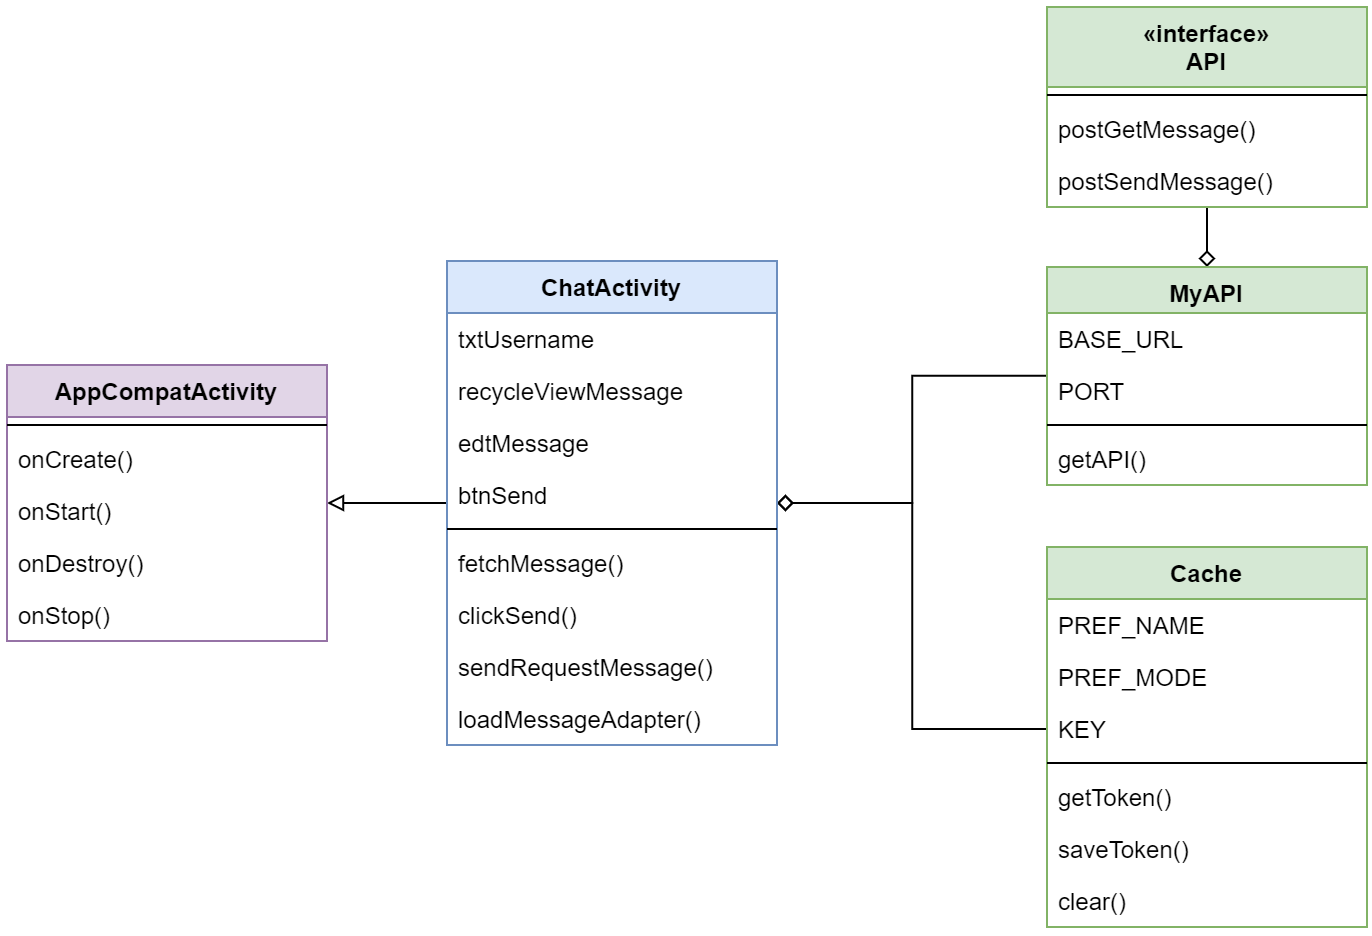

The diagram above was exported from draw.io. Its source (the exported page's mxGraphModel, read from the mxfile embedded in the PNG):
<mxGraphModel dx="1139" dy="-2571" grid="1" gridSize="10" guides="1" tooltips="1" connect="1" arrows="1" fold="1" page="1" pageScale="1" pageWidth="850" pageHeight="1100" math="0" shadow="0">
  <root>
    <mxCell id="0" />
    <mxCell id="1" parent="0" />
    <mxCell id="2" style="edgeStyle=orthogonalEdgeStyle;orthogonalLoop=1;jettySize=auto;html=1;endArrow=none;endFill=0;startArrow=diamond;startFill=0;rounded=0;" edge="1" source="6" target="35" parent="1">
      <mxGeometry relative="1" as="geometry" />
    </mxCell>
    <mxCell id="3" style="edgeStyle=orthogonalEdgeStyle;orthogonalLoop=1;jettySize=auto;html=1;startArrow=diamond;startFill=0;endArrow=none;endFill=0;rounded=0;" edge="1" source="17" target="6" parent="1">
      <mxGeometry relative="1" as="geometry" />
    </mxCell>
    <mxCell id="4" style="edgeStyle=orthogonalEdgeStyle;orthogonalLoop=1;jettySize=auto;html=1;startArrow=diamond;startFill=0;endArrow=none;endFill=0;entryX=0;entryY=0.5;entryDx=0;entryDy=0;rounded=0;" edge="1" source="17" target="30" parent="1">
      <mxGeometry relative="1" as="geometry">
        <mxPoint x="560" y="3715.0588235294126" as="targetPoint" />
      </mxGeometry>
    </mxCell>
    <mxCell id="5" style="edgeStyle=orthogonalEdgeStyle;orthogonalLoop=1;jettySize=auto;html=1;startArrow=none;startFill=0;endArrow=block;endFill=0;rounded=0;" edge="1" source="17" target="11" parent="1">
      <mxGeometry relative="1" as="geometry" />
    </mxCell>
    <mxCell id="6" value="MyAPI" style="swimlane;fontStyle=1;align=center;verticalAlign=top;childLayout=stackLayout;horizontal=1;startSize=23;horizontalStack=0;resizeParent=1;resizeParentMax=0;resizeLast=0;collapsible=1;marginBottom=0;fillColor=#d5e8d4;strokeColor=#82b366;" vertex="1" parent="1">
      <mxGeometry x="560" y="3470" width="160" height="109" as="geometry" />
    </mxCell>
    <mxCell id="7" value="BASE_URL" style="text;strokeColor=none;fillColor=none;align=left;verticalAlign=top;spacingLeft=4;spacingRight=4;overflow=hidden;rotatable=0;points=[[0,0.5],[1,0.5]];portConstraint=eastwest;" vertex="1" parent="6">
      <mxGeometry y="23" width="160" height="26" as="geometry" />
    </mxCell>
    <mxCell id="8" value="PORT" style="text;strokeColor=none;fillColor=none;align=left;verticalAlign=top;spacingLeft=4;spacingRight=4;overflow=hidden;rotatable=0;points=[[0,0.5],[1,0.5]];portConstraint=eastwest;" vertex="1" parent="6">
      <mxGeometry y="49" width="160" height="26" as="geometry" />
    </mxCell>
    <mxCell id="9" value="" style="line;strokeWidth=1;fillColor=none;align=left;verticalAlign=middle;spacingTop=-1;spacingLeft=3;spacingRight=3;rotatable=0;labelPosition=right;points=[];portConstraint=eastwest;" vertex="1" parent="6">
      <mxGeometry y="75" width="160" height="8" as="geometry" />
    </mxCell>
    <mxCell id="10" value="getAPI()" style="text;strokeColor=none;fillColor=none;align=left;verticalAlign=top;spacingLeft=4;spacingRight=4;overflow=hidden;rotatable=0;points=[[0,0.5],[1,0.5]];portConstraint=eastwest;" vertex="1" parent="6">
      <mxGeometry y="83" width="160" height="26" as="geometry" />
    </mxCell>
    <mxCell id="11" value="AppCompatActivity" style="swimlane;fontStyle=1;align=center;verticalAlign=top;childLayout=stackLayout;horizontal=1;startSize=26;horizontalStack=0;resizeParent=1;resizeParentMax=0;resizeLast=0;collapsible=1;marginBottom=0;fillColor=#e1d5e7;strokeColor=#9673a6;" vertex="1" parent="1">
      <mxGeometry x="40" y="3519" width="160" height="138" as="geometry" />
    </mxCell>
    <mxCell id="12" value="" style="line;strokeWidth=1;fillColor=none;align=left;verticalAlign=middle;spacingTop=-1;spacingLeft=3;spacingRight=3;rotatable=0;labelPosition=right;points=[];portConstraint=eastwest;" vertex="1" parent="11">
      <mxGeometry y="26" width="160" height="8" as="geometry" />
    </mxCell>
    <mxCell id="13" value="onCreate()" style="text;strokeColor=none;fillColor=none;align=left;verticalAlign=top;spacingLeft=4;spacingRight=4;overflow=hidden;rotatable=0;points=[[0,0.5],[1,0.5]];portConstraint=eastwest;" vertex="1" parent="11">
      <mxGeometry y="34" width="160" height="26" as="geometry" />
    </mxCell>
    <mxCell id="14" value="onStart()" style="text;strokeColor=none;fillColor=none;align=left;verticalAlign=top;spacingLeft=4;spacingRight=4;overflow=hidden;rotatable=0;points=[[0,0.5],[1,0.5]];portConstraint=eastwest;" vertex="1" parent="11">
      <mxGeometry y="60" width="160" height="26" as="geometry" />
    </mxCell>
    <mxCell id="15" value="onDestroy()" style="text;strokeColor=none;fillColor=none;align=left;verticalAlign=top;spacingLeft=4;spacingRight=4;overflow=hidden;rotatable=0;points=[[0,0.5],[1,0.5]];portConstraint=eastwest;" vertex="1" parent="11">
      <mxGeometry y="86" width="160" height="26" as="geometry" />
    </mxCell>
    <mxCell id="16" value="onStop()" style="text;strokeColor=none;fillColor=none;align=left;verticalAlign=top;spacingLeft=4;spacingRight=4;overflow=hidden;rotatable=0;points=[[0,0.5],[1,0.5]];portConstraint=eastwest;" vertex="1" parent="11">
      <mxGeometry y="112" width="160" height="26" as="geometry" />
    </mxCell>
    <mxCell id="17" value="ChatActivity" style="swimlane;fontStyle=1;align=center;verticalAlign=top;childLayout=stackLayout;horizontal=1;startSize=26;horizontalStack=0;resizeParent=1;resizeParentMax=0;resizeLast=0;collapsible=1;marginBottom=0;fillColor=#dae8fc;strokeColor=#6c8ebf;" vertex="1" parent="1">
      <mxGeometry x="260" y="3467" width="165" height="242" as="geometry" />
    </mxCell>
    <mxCell id="18" value="txtUsername" style="text;strokeColor=none;fillColor=none;align=left;verticalAlign=top;spacingLeft=4;spacingRight=4;overflow=hidden;rotatable=0;points=[[0,0.5],[1,0.5]];portConstraint=eastwest;" vertex="1" parent="17">
      <mxGeometry y="26" width="165" height="26" as="geometry" />
    </mxCell>
    <mxCell id="19" value="recycleViewMessage" style="text;strokeColor=none;fillColor=none;align=left;verticalAlign=top;spacingLeft=4;spacingRight=4;overflow=hidden;rotatable=0;points=[[0,0.5],[1,0.5]];portConstraint=eastwest;" vertex="1" parent="17">
      <mxGeometry y="52" width="165" height="26" as="geometry" />
    </mxCell>
    <mxCell id="20" value="edtMessage" style="text;strokeColor=none;fillColor=none;align=left;verticalAlign=top;spacingLeft=4;spacingRight=4;overflow=hidden;rotatable=0;points=[[0,0.5],[1,0.5]];portConstraint=eastwest;" vertex="1" parent="17">
      <mxGeometry y="78" width="165" height="26" as="geometry" />
    </mxCell>
    <mxCell id="21" value="btnSend" style="text;strokeColor=none;fillColor=none;align=left;verticalAlign=top;spacingLeft=4;spacingRight=4;overflow=hidden;rotatable=0;points=[[0,0.5],[1,0.5]];portConstraint=eastwest;" vertex="1" parent="17">
      <mxGeometry y="104" width="165" height="26" as="geometry" />
    </mxCell>
    <mxCell id="22" value="" style="line;strokeWidth=1;fillColor=none;align=left;verticalAlign=middle;spacingTop=-1;spacingLeft=3;spacingRight=3;rotatable=0;labelPosition=right;points=[];portConstraint=eastwest;" vertex="1" parent="17">
      <mxGeometry y="130" width="165" height="8" as="geometry" />
    </mxCell>
    <mxCell id="23" value="fetchMessage()" style="text;strokeColor=none;fillColor=none;align=left;verticalAlign=top;spacingLeft=4;spacingRight=4;overflow=hidden;rotatable=0;points=[[0,0.5],[1,0.5]];portConstraint=eastwest;" vertex="1" parent="17">
      <mxGeometry y="138" width="165" height="26" as="geometry" />
    </mxCell>
    <mxCell id="24" value="clickSend()" style="text;strokeColor=none;fillColor=none;align=left;verticalAlign=top;spacingLeft=4;spacingRight=4;overflow=hidden;rotatable=0;points=[[0,0.5],[1,0.5]];portConstraint=eastwest;" vertex="1" parent="17">
      <mxGeometry y="164" width="165" height="26" as="geometry" />
    </mxCell>
    <mxCell id="25" value="sendRequestMessage()" style="text;strokeColor=none;fillColor=none;align=left;verticalAlign=top;spacingLeft=4;spacingRight=4;overflow=hidden;rotatable=0;points=[[0,0.5],[1,0.5]];portConstraint=eastwest;" vertex="1" parent="17">
      <mxGeometry y="190" width="165" height="26" as="geometry" />
    </mxCell>
    <mxCell id="26" value="loadMessageAdapter()" style="text;strokeColor=none;fillColor=none;align=left;verticalAlign=top;spacingLeft=4;spacingRight=4;overflow=hidden;rotatable=0;points=[[0,0.5],[1,0.5]];portConstraint=eastwest;" vertex="1" parent="17">
      <mxGeometry y="216" width="165" height="26" as="geometry" />
    </mxCell>
    <mxCell id="27" value="Cache" style="swimlane;fontStyle=1;align=center;verticalAlign=top;childLayout=stackLayout;horizontal=1;startSize=26;horizontalStack=0;resizeParent=1;resizeParentMax=0;resizeLast=0;collapsible=1;marginBottom=0;fillColor=#d5e8d4;strokeColor=#82b366;" vertex="1" parent="1">
      <mxGeometry x="560" y="3610" width="160" height="190" as="geometry" />
    </mxCell>
    <mxCell id="28" value="PREF_NAME" style="text;strokeColor=none;fillColor=none;align=left;verticalAlign=top;spacingLeft=4;spacingRight=4;overflow=hidden;rotatable=0;points=[[0,0.5],[1,0.5]];portConstraint=eastwest;" vertex="1" parent="27">
      <mxGeometry y="26" width="160" height="26" as="geometry" />
    </mxCell>
    <mxCell id="29" value="PREF_MODE" style="text;strokeColor=none;fillColor=none;align=left;verticalAlign=top;spacingLeft=4;spacingRight=4;overflow=hidden;rotatable=0;points=[[0,0.5],[1,0.5]];portConstraint=eastwest;" vertex="1" parent="27">
      <mxGeometry y="52" width="160" height="26" as="geometry" />
    </mxCell>
    <mxCell id="30" value="KEY" style="text;strokeColor=none;fillColor=none;align=left;verticalAlign=top;spacingLeft=4;spacingRight=4;overflow=hidden;rotatable=0;points=[[0,0.5],[1,0.5]];portConstraint=eastwest;" vertex="1" parent="27">
      <mxGeometry y="78" width="160" height="26" as="geometry" />
    </mxCell>
    <mxCell id="31" value="" style="line;strokeWidth=1;fillColor=none;align=left;verticalAlign=middle;spacingTop=-1;spacingLeft=3;spacingRight=3;rotatable=0;labelPosition=right;points=[];portConstraint=eastwest;" vertex="1" parent="27">
      <mxGeometry y="104" width="160" height="8" as="geometry" />
    </mxCell>
    <mxCell id="32" value="getToken()" style="text;strokeColor=none;fillColor=none;align=left;verticalAlign=top;spacingLeft=4;spacingRight=4;overflow=hidden;rotatable=0;points=[[0,0.5],[1,0.5]];portConstraint=eastwest;" vertex="1" parent="27">
      <mxGeometry y="112" width="160" height="26" as="geometry" />
    </mxCell>
    <mxCell id="33" value="saveToken()" style="text;strokeColor=none;fillColor=none;align=left;verticalAlign=top;spacingLeft=4;spacingRight=4;overflow=hidden;rotatable=0;points=[[0,0.5],[1,0.5]];portConstraint=eastwest;" vertex="1" parent="27">
      <mxGeometry y="138" width="160" height="26" as="geometry" />
    </mxCell>
    <mxCell id="34" value="clear()" style="text;strokeColor=none;fillColor=none;align=left;verticalAlign=top;spacingLeft=4;spacingRight=4;overflow=hidden;rotatable=0;points=[[0,0.5],[1,0.5]];portConstraint=eastwest;" vertex="1" parent="27">
      <mxGeometry y="164" width="160" height="26" as="geometry" />
    </mxCell>
    <mxCell id="35" value="«interface»&#10;API" style="swimlane;fontStyle=1;align=center;verticalAlign=top;childLayout=stackLayout;horizontal=1;startSize=40;horizontalStack=0;resizeParent=1;resizeParentMax=0;resizeLast=0;collapsible=1;marginBottom=0;fillColor=#d5e8d4;strokeColor=#82b366;" vertex="1" parent="1">
      <mxGeometry x="560" y="3340" width="160" height="100" as="geometry" />
    </mxCell>
    <mxCell id="36" value="" style="line;strokeWidth=1;fillColor=none;align=left;verticalAlign=middle;spacingTop=-1;spacingLeft=3;spacingRight=3;rotatable=0;labelPosition=right;points=[];portConstraint=eastwest;" vertex="1" parent="35">
      <mxGeometry y="40" width="160" height="8" as="geometry" />
    </mxCell>
    <mxCell id="37" value="postGetMessage()" style="text;strokeColor=none;fillColor=none;align=left;verticalAlign=top;spacingLeft=4;spacingRight=4;overflow=hidden;rotatable=0;points=[[0,0.5],[1,0.5]];portConstraint=eastwest;" vertex="1" parent="35">
      <mxGeometry y="48" width="160" height="26" as="geometry" />
    </mxCell>
    <mxCell id="38" value="postSendMessage()" style="text;strokeColor=none;fillColor=none;align=left;verticalAlign=top;spacingLeft=4;spacingRight=4;overflow=hidden;rotatable=0;points=[[0,0.5],[1,0.5]];portConstraint=eastwest;" vertex="1" parent="35">
      <mxGeometry y="74" width="160" height="26" as="geometry" />
    </mxCell>
  </root>
</mxGraphModel>